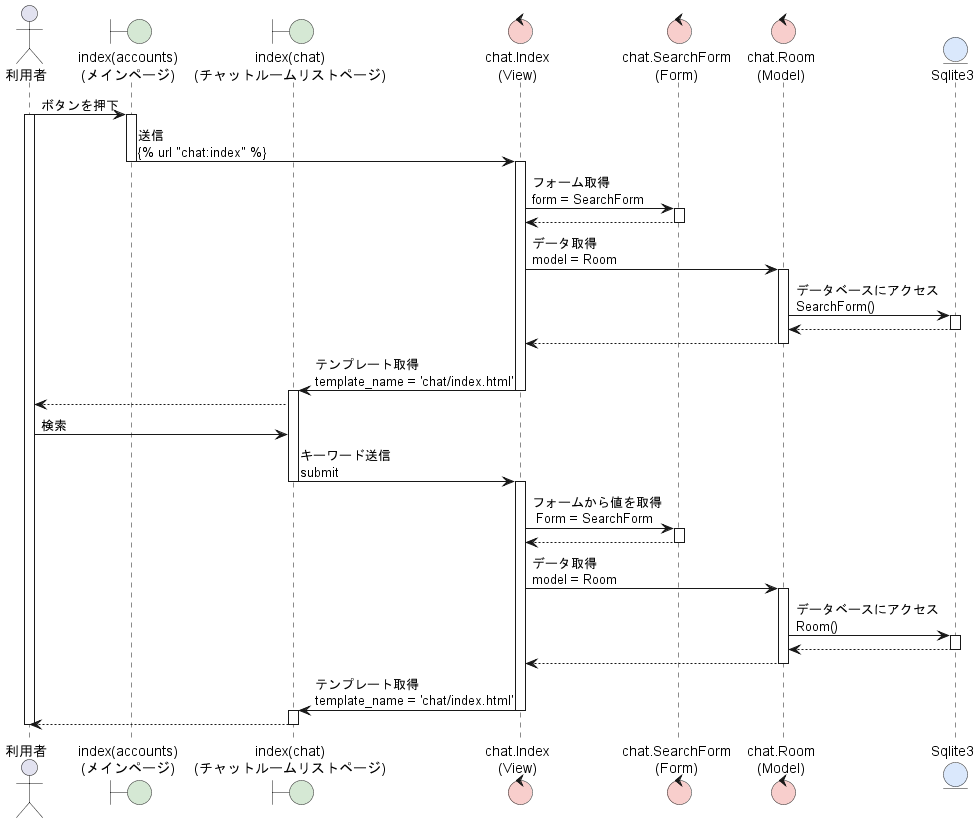

The diagram above was rendered by PlantUML. Its source (embedded in the PNG):
@startuml ChatListSearch
actor 利用者 as user
boundary "index(accounts)\n(メインページ)" as main #d5e8d4
boundary "index(chat)\n(チャットルームリストページ)" as cl #d5e8d4

control "chat.Index\n(View)" as inView #f8cecc
control "chat.SearchForm\n(Form)" as Form #f8cecc
control "chat.Room\n(Model)" as Model #f8cecc

entity "Sqlite3" as db #dae8fc

user ->  main:ボタンを押下
activate user
activate main
main -> inView :送信\n{% url "chat:index" %}
deactivate main
activate inView
inView -> Form :フォーム取得\nform = SearchForm
activate Form
Form --> inView
deactivate Form
inView -> Model :データ取得\nmodel = Room
activate Model
Model -> db :データベースにアクセス\nSearchForm()
activate db
db --> Model
deactivate db
Model --> inView
deactivate Model
inView -> cl :テンプレート取得\ntemplate_name = 'chat/index.html'
deactivate inView
activate cl
cl --> user


user -> cl:検索

cl -> inView :キーワード送信\nsubmit
deactivate cl
activate inView
inView -> Form :フォームから値を取得\n Form = SearchForm
activate Form
Form --> inView
deactivate Form
inView -> Model :データ取得\nmodel = Room
activate Model
Model -> db :データベースにアクセス\nRoom()
activate db
db --> Model
deactivate db
Model --> inView
deactivate Model
inView -> cl :テンプレート取得\ntemplate_name = 'chat/index.html'
deactivate inView
activate cl
cl --> user
deactivate cl
deactivate user
@enduml